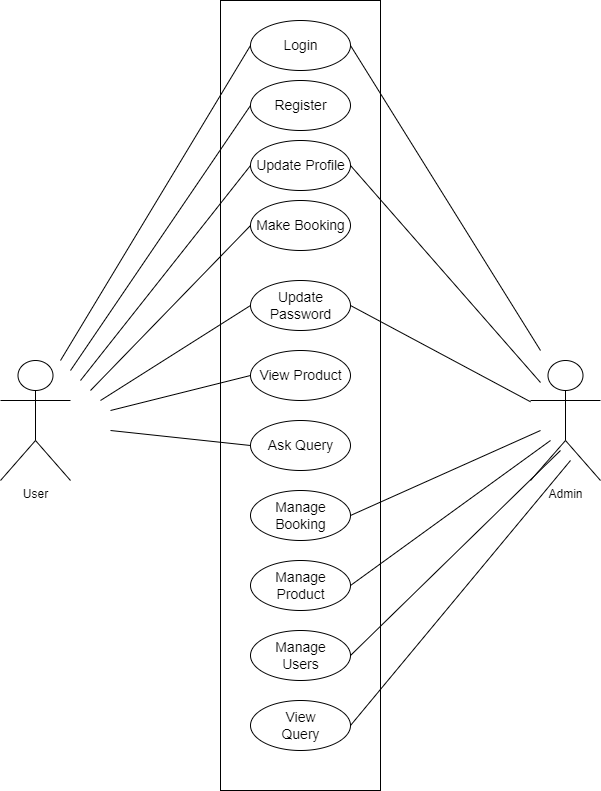

The diagram above was exported from draw.io. Its source (the exported page's mxGraphModel, read from the mxfile embedded in the PNG):
<mxGraphModel dx="1323" dy="1817" grid="1" gridSize="10" guides="1" tooltips="1" connect="1" arrows="1" fold="1" page="1" pageScale="1" pageWidth="850" pageHeight="1100" math="0" shadow="0">
  <root>
    <mxCell id="0" />
    <mxCell id="1" parent="0" />
    <mxCell id="Du-p17qv_IKQY5OavrTi-1" value="" style="rounded=0;whiteSpace=wrap;html=1;" parent="1" vertex="1">
      <mxGeometry x="360" y="-40" width="160" height="790" as="geometry" />
    </mxCell>
    <mxCell id="Du-p17qv_IKQY5OavrTi-2" value="&lt;font style=&quot;font-size: 14px;&quot;&gt;Login&lt;/font&gt;" style="shape=ellipse;html=1;dashed=0;whitespace=wrap;perimeter=ellipsePerimeter;" parent="1" vertex="1">
      <mxGeometry x="390" y="-20" width="100" height="50" as="geometry" />
    </mxCell>
    <mxCell id="Du-p17qv_IKQY5OavrTi-3" value="&lt;font style=&quot;font-size: 14px;&quot;&gt;Register&lt;/font&gt;" style="shape=ellipse;html=1;dashed=0;whitespace=wrap;perimeter=ellipsePerimeter;" parent="1" vertex="1">
      <mxGeometry x="390" y="40" width="100" height="50" as="geometry" />
    </mxCell>
    <mxCell id="Du-p17qv_IKQY5OavrTi-4" value="&lt;font style=&quot;font-size: 14px;&quot;&gt;Update Profile&lt;/font&gt;" style="shape=ellipse;html=1;dashed=0;whitespace=wrap;perimeter=ellipsePerimeter;" parent="1" vertex="1">
      <mxGeometry x="390" y="100" width="100" height="50" as="geometry" />
    </mxCell>
    <mxCell id="Du-p17qv_IKQY5OavrTi-5" value="&lt;font style=&quot;font-size: 14px;&quot;&gt;Update &lt;br&gt;Password&lt;/font&gt;" style="shape=ellipse;html=1;dashed=0;whitespace=wrap;perimeter=ellipsePerimeter;" parent="1" vertex="1">
      <mxGeometry x="390" y="240" width="100" height="50" as="geometry" />
    </mxCell>
    <mxCell id="Du-p17qv_IKQY5OavrTi-6" value="User" style="shape=umlActor;verticalLabelPosition=bottom;verticalAlign=top;html=1;" parent="1" vertex="1">
      <mxGeometry x="140" y="320" width="70" height="120" as="geometry" />
    </mxCell>
    <mxCell id="Du-p17qv_IKQY5OavrTi-10" value="&lt;font style=&quot;font-size: 14px;&quot;&gt;Manage &lt;br&gt;Booking&lt;/font&gt;" style="shape=ellipse;html=1;dashed=0;whitespace=wrap;perimeter=ellipsePerimeter;" parent="1" vertex="1">
      <mxGeometry x="390" y="450" width="100" height="50" as="geometry" />
    </mxCell>
    <mxCell id="Du-p17qv_IKQY5OavrTi-11" value="&lt;font style=&quot;font-size: 14px;&quot;&gt;Manage &lt;br&gt;Product&lt;/font&gt;" style="shape=ellipse;html=1;dashed=0;whitespace=wrap;perimeter=ellipsePerimeter;" parent="1" vertex="1">
      <mxGeometry x="390" y="520" width="100" height="50" as="geometry" />
    </mxCell>
    <mxCell id="Du-p17qv_IKQY5OavrTi-12" value="&lt;font style=&quot;font-size: 14px;&quot;&gt;Manage&lt;br&gt;Users&lt;/font&gt;" style="shape=ellipse;html=1;dashed=0;whitespace=wrap;perimeter=ellipsePerimeter;" parent="1" vertex="1">
      <mxGeometry x="390" y="590" width="100" height="50" as="geometry" />
    </mxCell>
    <mxCell id="Du-p17qv_IKQY5OavrTi-13" value="&lt;font style=&quot;font-size: 14px;&quot;&gt;View &lt;br&gt;Query&lt;br&gt;&lt;/font&gt;" style="shape=ellipse;html=1;dashed=0;whitespace=wrap;perimeter=ellipsePerimeter;" parent="1" vertex="1">
      <mxGeometry x="390" y="660" width="100" height="50" as="geometry" />
    </mxCell>
    <mxCell id="Du-p17qv_IKQY5OavrTi-14" value="&lt;font style=&quot;font-size: 14px;&quot;&gt;Make Booking&lt;/font&gt;" style="shape=ellipse;html=1;dashed=0;whitespace=wrap;perimeter=ellipsePerimeter;" parent="1" vertex="1">
      <mxGeometry x="390" y="160" width="100" height="50" as="geometry" />
    </mxCell>
    <mxCell id="Du-p17qv_IKQY5OavrTi-15" value="Admin" style="shape=umlActor;verticalLabelPosition=bottom;verticalAlign=top;html=1;" parent="1" vertex="1">
      <mxGeometry x="670" y="320" width="70" height="120" as="geometry" />
    </mxCell>
    <mxCell id="Du-p17qv_IKQY5OavrTi-16" value="" style="endArrow=none;html=1;rounded=0;entryX=0;entryY=0.5;entryDx=0;entryDy=0;" parent="1" target="Du-p17qv_IKQY5OavrTi-2" edge="1">
      <mxGeometry width="50" height="50" relative="1" as="geometry">
        <mxPoint x="200" y="320" as="sourcePoint" />
        <mxPoint x="250" y="270" as="targetPoint" />
      </mxGeometry>
    </mxCell>
    <mxCell id="Du-p17qv_IKQY5OavrTi-17" value="" style="endArrow=none;html=1;rounded=0;entryX=0;entryY=0.5;entryDx=0;entryDy=0;" parent="1" target="Du-p17qv_IKQY5OavrTi-3" edge="1">
      <mxGeometry width="50" height="50" relative="1" as="geometry">
        <mxPoint x="210" y="330" as="sourcePoint" />
        <mxPoint x="400" y="95" as="targetPoint" />
      </mxGeometry>
    </mxCell>
    <mxCell id="Du-p17qv_IKQY5OavrTi-18" value="" style="endArrow=none;html=1;rounded=0;entryX=0;entryY=0.5;entryDx=0;entryDy=0;" parent="1" target="Du-p17qv_IKQY5OavrTi-4" edge="1">
      <mxGeometry width="50" height="50" relative="1" as="geometry">
        <mxPoint x="220" y="340" as="sourcePoint" />
        <mxPoint x="400" y="165" as="targetPoint" />
      </mxGeometry>
    </mxCell>
    <mxCell id="Du-p17qv_IKQY5OavrTi-19" value="" style="endArrow=none;html=1;rounded=0;entryX=0;entryY=0.5;entryDx=0;entryDy=0;" parent="1" target="Du-p17qv_IKQY5OavrTi-14" edge="1">
      <mxGeometry width="50" height="50" relative="1" as="geometry">
        <mxPoint x="230" y="350" as="sourcePoint" />
        <mxPoint x="400" y="235" as="targetPoint" />
      </mxGeometry>
    </mxCell>
    <mxCell id="Du-p17qv_IKQY5OavrTi-20" value="" style="endArrow=none;html=1;rounded=0;entryX=0;entryY=0.5;entryDx=0;entryDy=0;" parent="1" target="Du-p17qv_IKQY5OavrTi-5" edge="1">
      <mxGeometry width="50" height="50" relative="1" as="geometry">
        <mxPoint x="240" y="360" as="sourcePoint" />
        <mxPoint x="400" y="305" as="targetPoint" />
      </mxGeometry>
    </mxCell>
    <mxCell id="Du-p17qv_IKQY5OavrTi-21" value="" style="endArrow=none;html=1;rounded=0;exitX=1;exitY=0.5;exitDx=0;exitDy=0;" parent="1" source="Du-p17qv_IKQY5OavrTi-2" edge="1">
      <mxGeometry width="50" height="50" relative="1" as="geometry">
        <mxPoint x="590" y="150" as="sourcePoint" />
        <mxPoint x="680" y="310" as="targetPoint" />
      </mxGeometry>
    </mxCell>
    <mxCell id="Du-p17qv_IKQY5OavrTi-22" value="" style="endArrow=none;html=1;rounded=0;exitX=1;exitY=0.5;exitDx=0;exitDy=0;" parent="1" source="Du-p17qv_IKQY5OavrTi-4" edge="1">
      <mxGeometry width="50" height="50" relative="1" as="geometry">
        <mxPoint x="500" y="95" as="sourcePoint" />
        <mxPoint x="680" y="342" as="targetPoint" />
      </mxGeometry>
    </mxCell>
    <mxCell id="Du-p17qv_IKQY5OavrTi-23" value="" style="endArrow=none;html=1;rounded=0;exitX=1;exitY=0.5;exitDx=0;exitDy=0;" parent="1" source="Du-p17qv_IKQY5OavrTi-5" target="Du-p17qv_IKQY5OavrTi-15" edge="1">
      <mxGeometry width="50" height="50" relative="1" as="geometry">
        <mxPoint x="500" y="235" as="sourcePoint" />
        <mxPoint x="690" y="352" as="targetPoint" />
      </mxGeometry>
    </mxCell>
    <mxCell id="Du-p17qv_IKQY5OavrTi-24" value="" style="endArrow=none;html=1;rounded=0;exitX=1;exitY=0.5;exitDx=0;exitDy=0;" parent="1" source="Du-p17qv_IKQY5OavrTi-10" edge="1">
      <mxGeometry width="50" height="50" relative="1" as="geometry">
        <mxPoint x="500" y="390" as="sourcePoint" />
        <mxPoint x="680" y="390" as="targetPoint" />
      </mxGeometry>
    </mxCell>
    <mxCell id="Du-p17qv_IKQY5OavrTi-25" value="" style="endArrow=none;html=1;rounded=0;exitX=1;exitY=0.5;exitDx=0;exitDy=0;" parent="1" source="Du-p17qv_IKQY5OavrTi-11" edge="1">
      <mxGeometry width="50" height="50" relative="1" as="geometry">
        <mxPoint x="500" y="465" as="sourcePoint" />
        <mxPoint x="690" y="400" as="targetPoint" />
      </mxGeometry>
    </mxCell>
    <mxCell id="Du-p17qv_IKQY5OavrTi-26" value="" style="endArrow=none;html=1;rounded=0;exitX=1;exitY=0.5;exitDx=0;exitDy=0;" parent="1" source="Du-p17qv_IKQY5OavrTi-12" edge="1">
      <mxGeometry width="50" height="50" relative="1" as="geometry">
        <mxPoint x="500" y="535" as="sourcePoint" />
        <mxPoint x="700" y="410" as="targetPoint" />
      </mxGeometry>
    </mxCell>
    <mxCell id="Du-p17qv_IKQY5OavrTi-27" value="" style="endArrow=none;html=1;rounded=0;exitX=1;exitY=0.5;exitDx=0;exitDy=0;" parent="1" source="Du-p17qv_IKQY5OavrTi-13" edge="1">
      <mxGeometry width="50" height="50" relative="1" as="geometry">
        <mxPoint x="500" y="605" as="sourcePoint" />
        <mxPoint x="710" y="420" as="targetPoint" />
      </mxGeometry>
    </mxCell>
    <mxCell id="Du-p17qv_IKQY5OavrTi-28" value="&lt;font style=&quot;font-size: 14px;&quot;&gt;Ask Query&lt;/font&gt;" style="shape=ellipse;html=1;dashed=0;whitespace=wrap;perimeter=ellipsePerimeter;" parent="1" vertex="1">
      <mxGeometry x="390" y="380" width="100" height="50" as="geometry" />
    </mxCell>
    <mxCell id="Du-p17qv_IKQY5OavrTi-30" value="&lt;font style=&quot;font-size: 14px;&quot;&gt;View Product&lt;/font&gt;" style="shape=ellipse;html=1;dashed=0;whitespace=wrap;perimeter=ellipsePerimeter;" parent="1" vertex="1">
      <mxGeometry x="390" y="310" width="100" height="50" as="geometry" />
    </mxCell>
    <mxCell id="Du-p17qv_IKQY5OavrTi-31" value="" style="endArrow=none;html=1;rounded=0;entryX=0;entryY=0.5;entryDx=0;entryDy=0;" parent="1" target="Du-p17qv_IKQY5OavrTi-30" edge="1">
      <mxGeometry width="50" height="50" relative="1" as="geometry">
        <mxPoint x="250" y="370" as="sourcePoint" />
        <mxPoint x="400" y="275" as="targetPoint" />
      </mxGeometry>
    </mxCell>
    <mxCell id="Du-p17qv_IKQY5OavrTi-32" value="" style="endArrow=none;html=1;rounded=0;entryX=0;entryY=0.5;entryDx=0;entryDy=0;" parent="1" target="Du-p17qv_IKQY5OavrTi-28" edge="1">
      <mxGeometry width="50" height="50" relative="1" as="geometry">
        <mxPoint x="250" y="390" as="sourcePoint" />
        <mxPoint x="400" y="345" as="targetPoint" />
      </mxGeometry>
    </mxCell>
  </root>
</mxGraphModel>